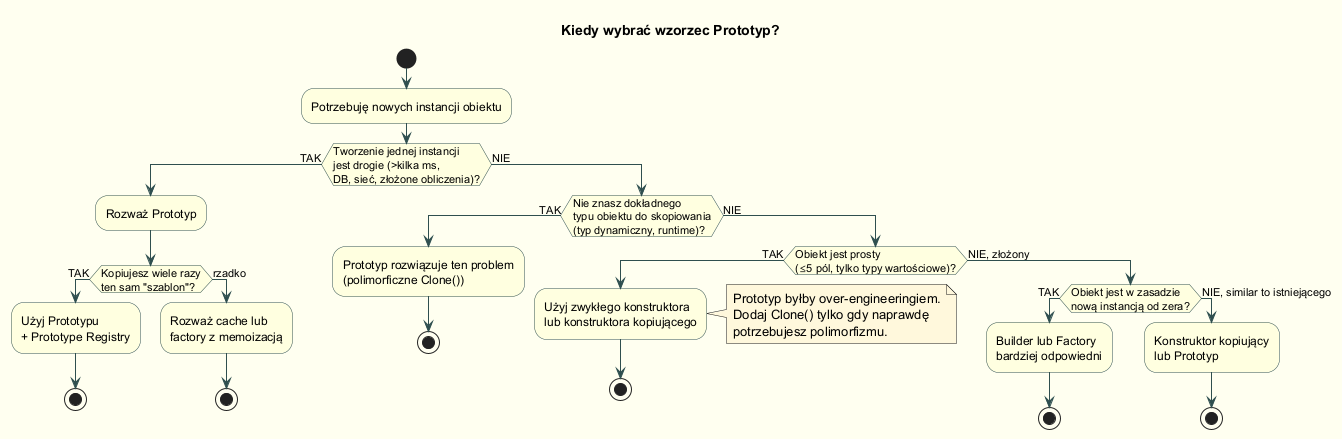

The diagram above was rendered by PlantUML. Its source (embedded in the PNG):
@startuml prototype_decision_tree
skinparam backgroundColor #FFFFF0
skinparam activity {
  BackgroundColor LightYellow
  BorderColor DarkSlateGray
}
skinparam note {
  BackgroundColor #FFF8DC
}
skinparam ArrowColor DarkSlateGray

title Kiedy wybrać wzorzec Prototyp?

start

:Potrzebuję nowych instancji obiektu;

if (Tworzenie jednej instancji\njest drogie (>kilka ms,\nDB, sieć, złożone obliczenia)?) then (TAK)
  :Rozważ Prototyp;
  if (Kopiujesz wiele razy\nten sam "szablon"?) then (TAK)
    :Użyj Prototypu\n+ Prototype Registry;
    stop
  else (rzadko)
    :Rozważ cache lub\nfactory z memoizacją;
    stop
  endif
else (NIE)
  if (Nie znasz dokładnego\ntypu obiektu do skopiowania\n(typ dynamiczny, runtime)?) then (TAK)
    :Prototyp rozwiązuje ten problem\n(polimorficzne Clone());
    stop
  else (NIE)
    if (Obiekt jest prosty\n(≤5 pól, tylko typy wartościowe)?) then (TAK)
      :Użyj zwykłego konstruktora\nlub konstruktora kopiującego;
      note right
        Prototyp byłby over-engineeringiem.
        Dodaj Clone() tylko gdy naprawdę
        potrzebujesz polimorfizmu.
      end note
      stop
    else (NIE, złożony)
      if (Obiekt jest w zasadzie\nnową instancją od zera?) then (TAK)
        :Builder lub Factory\nbardziej odpowiedni;
        stop
      else (NIE, similar to istniejącego)
        :Konstruktor kopiujący\nlub Prototyp;
        stop
      endif
    endif
  endif
endif

@enduml